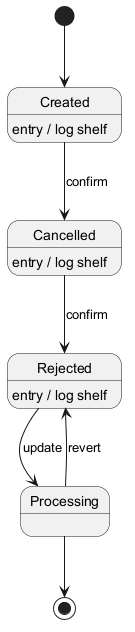

The diagram above was rendered by PlantUML. Its source (embedded in the PNG):
@startuml
skinparam monochrome true
[*] --> Created
Created --> Cancelled : confirm
Created : entry / log shelf
Cancelled --> Rejected : confirm
Cancelled : entry / log shelf
Rejected --> Processing : update
Rejected : entry / log shelf
Processing --> Rejected : revert
Processing --> [*]
@enduml